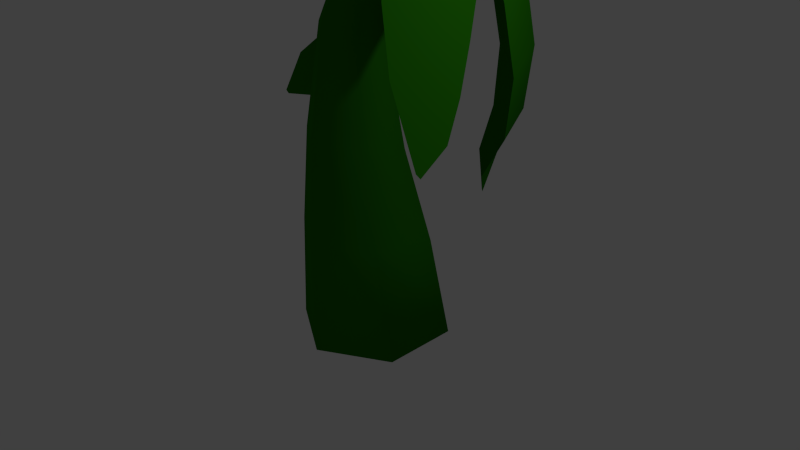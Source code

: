 # Source: tree_four.blend  (saved by Blender 2.71.0; exported with 4.5.12 LTS)
import bpy
from mathutils import Matrix  # noqa: F401  (used for matrix-valued properties, if any)

bpy.ops.wm.read_factory_settings(use_empty=True)
scene = bpy.context.scene
scene.name = 'Scene'

# ---- collections
col_collection_1 = bpy.data.collections.new('Collection 1'); scene.collection.children.link(col_collection_1)

# ---- materials (node trees are filled in below, after node groups)
mat_material_001 = bpy.data.materials.new('Material.001')
mat_material_001.alpha_threshold = 0.0
mat_material_001.use_transparent_shadow = False
mat_material_001.diffuse_color = (0.0193, 0.1902, 0.002397, 1.0)
mat_material_001.specular_color = (0.01938, 0.1912, 0.002428)
mat_material_001.roughness = 0.5
mat_material_001.line_color = (0.0, 0.0, 0.0, 1.0)

# ---- material node trees

# ---- world
world_world = bpy.data.worlds.new('World'); scene.world = world_world
world_world.color = (0.05088, 0.05088, 0.05088)
world_world.use_sun_shadow = False
world_world.sun_shadow_jitter_overblur = 0.0
world_world.cycles.sampling_method = 'MANUAL'
world_world.cycles.sample_map_resolution = 256

# ---- cameras
cam_camera = bpy.data.cameras.new('Camera')
cam_camera.clip_end = 100.0
cam_camera.lens = 35.0
cam_camera.sensor_width = 32.0
cam_camera.sensor_height = 18.0
cam_camera.ortho_scale = 7.314
cam_camera.dof.focus_distance = 0.0
cam_camera.dof.aperture_fstop = 128.0

# ---- lights
light_lamp = bpy.data.lights.new('Lamp', 'POINT')
light_lamp.transmission_factor = 0.0
light_lamp.cutoff_distance = 30.0
light_lamp.energy = 100.0
light_lamp.shadow_buffer_clip_start = 1.001
light_lamp.shadow_soft_size = 0.1
light_lamp.shadow_maximum_resolution = 0.006
light_lamp.use_absolute_resolution = True
light_lamp.cycles.use_multiple_importance_sampling = False

# ---- meshes
me_cylinder = bpy.data.meshes.new('Cylinder')
me_cylinder.from_pydata([(0.0, 1.0, -1.0), (1.01, 0.7591, 5.375), (0.866, 0.5, -1.0), (1.063, 0.7234, 5.447), (0.866, -0.5, -1.0), (1.016, 0.6449, 5.48), (-1.192e-07, -1.0, -1.0), (0.9035, 0.6136, 5.436), (-0.866, -0.5, -1.0), (0.8124, 0.6909, 5.409), (-0.866, 0.5, -1.0), (0.876, 0.7472, 5.349), (0.2056, 0.672, 0.3974), (0.1234, 0.3421, 1.589), (0.1039, 0.1237, 2.801), (0.3014, 0.205, 4.018), (0.4785, 0.04887, 4.07), (0.4542, -0.1215, 2.847), (0.5996, -0.0003889, 1.619), (0.7976, 0.2327, 0.4118), (0.4306, -0.1602, 4.214), (0.4162, -0.5273, 2.986), (0.5383, -0.6131, 1.718), (0.6836, -0.5907, 0.4641), (0.1893, -0.2193, 4.305), (0.02794, -0.6878, 3.08), (-0.002798, -0.8848, 1.788), (-0.007158, -0.969, 0.5022), (-0.01016, -0.07154, 4.252), (-0.323, -0.4428, 3.035), (-0.515, -0.5559, 1.757), (-0.6816, -0.5609, 0.4867), (0.03637, 0.137, 4.108), (-0.2858, -0.03735, 2.895), (-0.4861, 0.04465, 1.658), (-0.6644, 0.226, 0.433), (1.137, 0.5613, 5.156), (1.089, 0.5016, 5.246), (1.197, 0.6089, 4.508), (1.059, 0.1947, 4.982), (1.421, 0.3867, 3.997), (1.211, -0.3803, 4.898), (1.726, -0.06854, 3.629), (1.55, -0.9313, 4.672), (2.148, -0.6263, 3.284), (1.972, -1.489, 4.327), (2.558, -1.189, 2.963), (2.404, -1.942, 3.873), (2.879, -1.677, 2.742), (2.771, -2.206, 3.382), (3.139, -2.24, 2.698), (3.131, -2.282, 2.749), (0.7618, 0.6612, 5.384), (0.839, 0.7291, 5.332), (0.4773, 0.7506, 5.332), (0.5378, 0.8218, 5.279), (0.069, 0.5809, 5.445), (0.3787, 0.9887, 5.006), (-0.5853, 0.507, 5.428), (-0.09138, 1.214, 4.595), (-1.138, 0.6727, 5.341), (-0.5764, 1.468, 4.348), (-1.701, 0.8961, 5.052), (-1.121, 1.679, 4.028), (-2.203, 1.07, 4.414), (-1.694, 1.751, 3.512), (-2.673, 1.303, 3.597), (-2.335, 1.796, 3.002), (-2.934, 1.622, 3.145), (-2.907, 1.662, 3.099), (1.01, 0.7384, 5.386), (1.068, 0.7042, 5.419), (0.7051, 1.017, 4.864), (1.144, 0.5751, 4.694), (0.4553, 1.275, 4.063), (1.297, 0.5, 4.039), (0.5844, 1.418, 3.382), (1.565, 0.5231, 3.354), (0.7171, 1.478, 2.592), (1.692, 0.5797, 2.565), (0.6861, 1.438, 1.821), (1.539, 0.6563, 1.796), (0.6177, 1.277, 1.269), (1.165, 0.7144, 1.222), (0.8914, 1.04, 0.8701), (0.9401, 0.9964, 0.8677), (0.9126, 0.62, 5.433), (0.7557, 0.6545, 5.425), (0.9492, 0.4157, 5.512), (0.3064, 0.5445, 5.497), (0.9877, -0.2435, 5.528), (-0.1612, 0.01835, 5.567), (0.9052, -0.8052, 5.922), (-0.4321, -0.5372, 5.867), (0.7245, -1.437, 6.349), (-0.6203, -1.241, 6.154), (0.4985, -2.098, 6.643), (-0.6673, -1.95, 6.528), (0.3854, -2.599, 6.66), (-0.4513, -2.619, 6.687), (0.1121, -3.156, 6.694), (0.04535, -3.158, 6.696), (0.6996, 0.6439, 5.052), (0.8014, 0.6174, 4.844), (0.1128, 0.7031, 4.727), (0.7266, 0.7282, 4.304), (-0.5678, 0.7941, 4.275), (0.5073, 0.8791, 3.64), (-0.9699, 0.9766, 3.66), (0.138, 1.037, 2.964), (-1.407, 1.083, 3.004), (-0.3724, 1.107, 2.296), (-1.897, 0.9928, 2.463), (-0.9849, 1.011, 1.801), (-2.286, 0.7322, 2.061), (-1.642, 0.716, 1.564), (-2.447, 0.5588, 1.518), (-2.395, 0.5582, 1.476), (1.036, 0.7332, 5.425), (1.063, 0.8697, 5.026), (1.143, 1.003, 4.257), (1.36, 1.107, 3.575), (1.49, 1.165, 2.785), (1.381, 1.164, 2.015), (1.087, 1.073, 1.412), (0.9143, 1.022, 0.8711), (0.5056, 0.7883, 5.309), (0.1735, 0.8428, 5.318), (-0.4274, 0.963, 5.177), (-0.9468, 1.174, 5.011), (-1.5, 1.391, 4.706), (-2.038, 1.514, 4.129), (-2.572, 1.628, 3.425), (-2.921, 1.643, 3.123)], [], [(15, 1, 3, 16), (16, 3, 5, 20), (20, 5, 7, 24), (24, 7, 9, 28), (3, 1, 11, 9, 7, 5), (32, 11, 1, 15), (28, 9, 11, 32), (0, 2, 4, 6, 8, 10), (0, 12, 19, 2), (12, 13, 18, 19), (13, 14, 17, 18), (14, 15, 16, 17), (2, 19, 23, 4), (19, 18, 22, 23), (18, 17, 21, 22), (17, 16, 20, 21), (4, 23, 27, 6), (23, 22, 26, 27), (22, 21, 25, 26), (21, 20, 24, 25), (6, 27, 31, 8), (27, 26, 30, 31), (26, 25, 29, 30), (25, 24, 28, 29), (10, 35, 12, 0), (35, 34, 13, 12), (34, 33, 14, 13), (33, 32, 15, 14), (8, 31, 35, 10), (31, 30, 34, 35), (30, 29, 33, 34), (29, 28, 32, 33), (3, 5, 37, 36), (36, 37, 39, 38), (38, 39, 41, 40), (40, 41, 43, 42), (42, 43, 45, 44), (44, 45, 47, 46), (46, 47, 49, 48), (48, 49, 51, 50), (126, 55, 57, 127), (127, 57, 59, 128), (128, 59, 61, 129), (129, 61, 63, 130), (130, 63, 65, 131), (131, 65, 67, 132), (132, 67, 69, 133), (52, 53, 11, 9), (118, 71, 73, 119), (119, 73, 75, 120), (120, 75, 77, 121), (121, 77, 79, 122), (122, 79, 81, 123), (123, 81, 83, 124), (124, 83, 85, 125), (86, 87, 89, 88), (88, 89, 91, 90), (90, 91, 93, 92), (92, 93, 95, 94), (94, 95, 97, 96), (96, 97, 99, 98), (98, 99, 101, 100), (102, 103, 105, 104), (104, 105, 107, 106), (106, 107, 109, 108), (108, 109, 111, 110), (110, 111, 113, 112), (112, 113, 115, 114), (114, 115, 117, 116), (70, 118, 119, 72), (72, 119, 120, 74), (74, 120, 121, 76), (76, 121, 122, 78), (78, 122, 123, 80), (80, 123, 124, 82), (82, 124, 125, 84), (54, 126, 127, 56), (56, 127, 128, 58), (58, 128, 129, 60), (60, 129, 130, 62), (62, 130, 131, 64), (64, 131, 132, 66), (66, 132, 133, 68), (54, 55, 53, 52)])
me_cylinder.polygons.foreach_set('use_smooth', [1, 1, 1, 1, 1, 1, 1, 1, 1, 1, 1, 1, 1, 1, 1, 1, 1, 1, 1, 1, 1, 1, 1, 1, 1, 1, 1, 1, 1, 1, 1, 1, 1, 1, 1, 1, 1, 1, 1, 1, 1, 1, 1, 1, 1, 1, 1, 1, 1, 1, 1, 1, 1, 1, 1, 1, 1, 1, 1, 1, 1, 1, 1, 1, 1, 1, 1, 1, 1, 1, 1, 1, 1, 1, 1, 1, 1, 1, 1, 1, 1, 1, 1, 0])
me_cylinder.materials.append(mat_material_001)
me_cylinder.use_remesh_preserve_volume = False
me_cylinder.use_remesh_preserve_attributes = False
me_cylinder.use_mirror_vertex_groups = False
me_cylinder.update()

# ---- objects
ob_cylinder = bpy.data.objects.new('Cylinder', me_cylinder)
ob_lamp = bpy.data.objects.new('Lamp', light_lamp)
ob_camera = bpy.data.objects.new('Camera', cam_camera)

# ---- transforms, parenting, visibility, modifiers, constraints
ob_cylinder.location = (0.0, 0.0, 0.0)
ob_cylinder.lineart.crease_threshold = 0.0
ob_lamp.location = (4.076, 1.005, 5.904)
ob_lamp.rotation_euler = (0.6503, 0.05522, 1.866)
ob_lamp.lock_rotations_4d = False
ob_lamp.empty_display_type = 'ARROWS'
ob_lamp.color = (0.0, 0.0, 0.0, 0.0)
ob_lamp.lineart.crease_threshold = 0.0
ob_camera.location = (7.481, -6.508, 5.344)
ob_camera.rotation_euler = (1.109, 0.01082, 0.8149)
ob_camera.lock_rotations_4d = False
ob_camera.empty_display_type = 'ARROWS'
ob_camera.color = (0.0, 0.0, 0.0, 0.0)
ob_camera.display_type = 'WIRE'
ob_camera.lineart.crease_threshold = 0.0

# ---- collection membership
col_collection_1.objects.link(ob_cylinder)
col_collection_1.objects.link(ob_lamp)
col_collection_1.objects.link(ob_camera)

# ---- scene / render settings (as saved in the file)
scene.camera = ob_camera
scene.frame_start = 1; scene.frame_end = 250; scene.frame_set(1)
scene.render.engine = 'BLENDER_EEVEE_NEXT'
scene.render.resolution_percentage = 50
scene.render.dither_intensity = 0.0
scene.cycles.use_denoising = False
scene.cycles.samples = 10
scene.cycles.sampling_pattern = 'TABULATED_SOBOL'
scene.cycles.light_sampling_threshold = 0.0
scene.cycles.use_adaptive_sampling = False
scene.cycles.use_light_tree = False
scene.cycles.blur_glossy = 0.0
scene.cycles.volume_bounces = 1
scene.cycles.pixel_filter_type = 'GAUSSIAN'
scene.cycles.sample_clamp_indirect = 0.0
scene.view_settings.view_transform = 'Standard'
bpy.context.view_layer.update()
